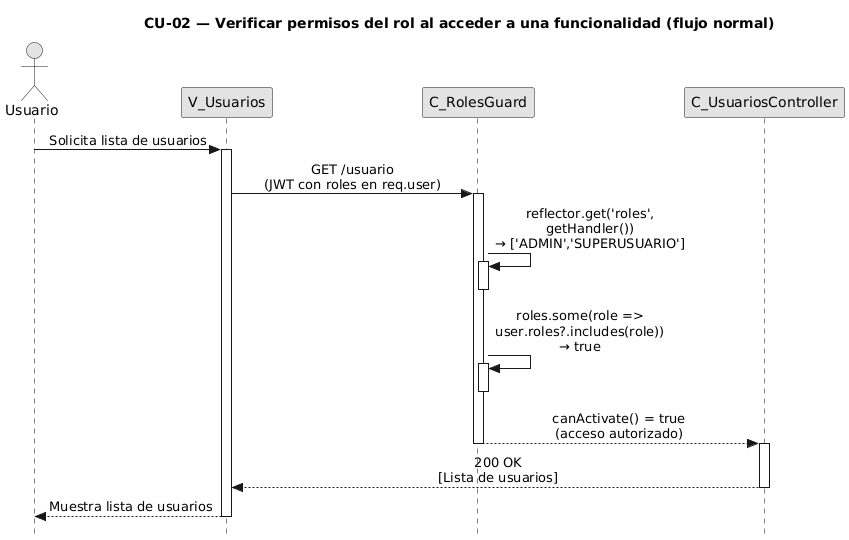

The diagram above was rendered by PlantUML. Its source (embedded in the PNG):
@startuml CU02-normal
title CU-02 — Verificar permisos del rol al acceder a una funcionalidad (flujo normal)

skinparam style strictuml
skinparam monochrome true
skinparam shadowing false
skinparam sequenceMessageAlign center
skinparam ParticipantPadding 70
skinparam ActorPadding 30
skinparam sequence {
  MessageAlign center
  LifeLineBorderColor black
}
hide footbox

actor "Usuario" as user
participant "V_Usuarios" as view
participant "C_RolesGuard" as guard
participant "C_UsuariosController" as ctrl

user -> view : Solicita lista de usuarios
activate view

view -> guard : GET /usuario\n(JWT con roles en req.user)
activate guard

guard -> guard : reflector.get('roles',\ngetHandler())\n→ ['ADMIN','SUPERUSUARIO']
activate guard
deactivate guard

guard -> guard : roles.some(role =>\nuser.roles?.includes(role))\n→ true
activate guard
deactivate guard

guard --> ctrl : canActivate() = true\n(acceso autorizado)
deactivate guard
activate ctrl

ctrl --> view : 200 OK\n[Lista de usuarios]
deactivate ctrl

view --> user : Muestra lista de usuarios
deactivate view

@enduml